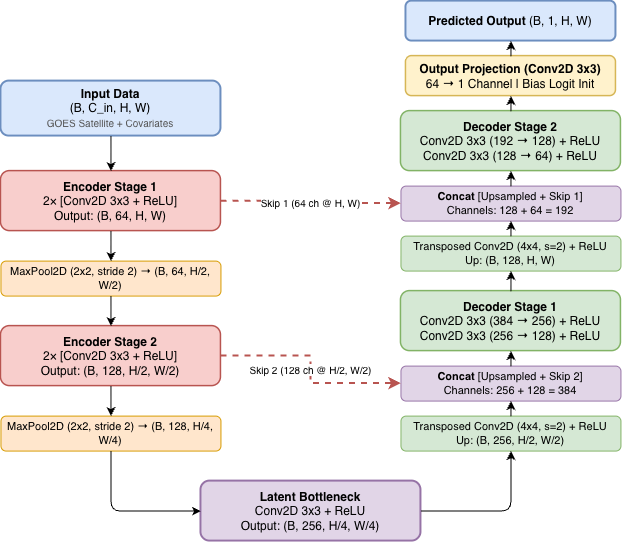

The diagram above was exported from draw.io. Its source (the exported page's mxGraphModel, read from the mxfile embedded in the PNG):
<mxGraphModel dx="918" dy="1699" grid="1" gridSize="10" guides="1" tooltips="1" connect="1" arrows="1" fold="1" page="1" pageScale="1" pageWidth="827" pageHeight="1169" background="#ffffff" math="0" shadow="0">
  <root>
    <mxCell id="0" />
    <mxCell id="1" parent="0" />
    <mxCell id="input" parent="1" style="rounded=1;whiteSpace=wrap;html=1;fillColor=#dae8fc;strokeColor=#6c8ebf;strokeWidth=2;align=center;verticalAlign=middle;" value="&lt;b&gt;Input Data&lt;/b&gt;&lt;br&gt;(B, C_in, H, W)&lt;br&gt;&lt;font size=&quot;1&quot; color=&quot;#555555&quot;&gt;GOES Satellite + Covariates&lt;/font&gt;" vertex="1">
      <mxGeometry height="55" width="220" x="60" y="70" as="geometry" />
    </mxCell>
    <mxCell id="enc_b1" parent="1" style="rounded=1;whiteSpace=wrap;html=1;fillColor=#f8cecc;strokeColor=#b85450;strokeWidth=1.5;align=center;verticalAlign=middle;" value="&lt;b&gt;Encoder Stage 1&lt;/b&gt;&lt;br&gt;2× [Conv2D 3x3 + ReLU]&lt;br&gt;Output: (B, 64, H, W)" vertex="1">
      <mxGeometry height="60" width="220" x="60" y="160" as="geometry" />
    </mxCell>
    <mxCell id="pool1" parent="1" style="rounded=1;whiteSpace=wrap;html=1;fillColor=#ffe6cc;strokeColor=#d79b00;fontSize=11;align=center;verticalAlign=middle;" value="MaxPool2D (2x2, stride 2) &amp;rarr; (B, 64, H/2, W/2)" vertex="1">
      <mxGeometry height="35" width="220" x="60" y="250" as="geometry" />
    </mxCell>
    <mxCell id="enc_b2" parent="1" style="rounded=1;whiteSpace=wrap;html=1;fillColor=#f8cecc;strokeColor=#b85450;strokeWidth=1.5;align=center;verticalAlign=middle;" value="&lt;b&gt;Encoder Stage 2&lt;/b&gt;&lt;br&gt;2× [Conv2D 3x3 + ReLU]&lt;br&gt;Output: (B, 128, H/2, W/2)" vertex="1">
      <mxGeometry height="60" width="220" x="60" y="315" as="geometry" />
    </mxCell>
    <mxCell id="pool2" parent="1" style="rounded=1;whiteSpace=wrap;html=1;fillColor=#ffe6cc;strokeColor=#d79b00;fontSize=11;align=center;verticalAlign=middle;" value="MaxPool2D (2x2, stride 2) &amp;rarr; (B, 128, H/4, W/4)" vertex="1">
      <mxGeometry height="35" width="220" x="60" y="405" as="geometry" />
    </mxCell>
    <mxCell id="latent" parent="1" style="rounded=1;whiteSpace=wrap;html=1;fillColor=#e1d5e7;strokeColor=#9673a6;strokeWidth=2;align=center;verticalAlign=middle;" value="&lt;b&gt;Latent Bottleneck&lt;/b&gt;&lt;br&gt;Conv2D 3x3 + ReLU&lt;br&gt;Output: (B, 256, H/4, W/4)" vertex="1">
      <mxGeometry height="60" width="220" x="260" y="470" as="geometry" />
    </mxCell>
    <mxCell id="tconv1" parent="1" style="rounded=1;whiteSpace=wrap;html=1;fillColor=#d5e8d4;strokeColor=#82b366;fontSize=11;align=center;verticalAlign=middle;" value="Transposed Conv2D (4x4, s=2) + ReLU&lt;br&gt;Up: (B, 256, H/2, W/2)" vertex="1">
      <mxGeometry height="35" width="220" x="460" y="405" as="geometry" />
    </mxCell>
    <mxCell id="cat1" parent="1" style="rounded=1;whiteSpace=wrap;html=1;fillColor=#e1d5e7;strokeColor=#9673a6;fontSize=11;align=center;verticalAlign=middle;" value="&lt;b&gt;Concat&lt;/b&gt; [Upsampled + Skip 2]&lt;br&gt;Channels: 256 + 128 = 384" vertex="1">
      <mxGeometry height="35" width="220" x="460" y="355" as="geometry" />
    </mxCell>
    <mxCell id="dec_b1" parent="1" style="rounded=1;whiteSpace=wrap;html=1;fillColor=#d5e8d4;strokeColor=#82b366;strokeWidth=1.5;align=center;verticalAlign=middle;" value="&lt;b&gt;Decoder Stage 1&lt;/b&gt;&lt;br&gt;Conv2D 3x3 (384 &amp;rarr; 256) + ReLU&lt;br&gt;Conv2D 3x3 (256 &amp;rarr; 128) + ReLU" vertex="1">
      <mxGeometry height="60" width="220" x="460" y="280" as="geometry" />
    </mxCell>
    <mxCell id="tconv2" parent="1" style="rounded=1;whiteSpace=wrap;html=1;fillColor=#d5e8d4;strokeColor=#82b366;fontSize=11;align=center;verticalAlign=middle;" value="Transposed Conv2D (4x4, s=2) + ReLU&lt;br&gt;Up: (B, 128, H, W)" vertex="1">
      <mxGeometry height="35" width="220" x="460" y="225" as="geometry" />
    </mxCell>
    <mxCell id="cat2" parent="1" style="rounded=1;whiteSpace=wrap;html=1;fillColor=#e1d5e7;strokeColor=#9673a6;fontSize=11;align=center;verticalAlign=middle;" value="&lt;b&gt;Concat&lt;/b&gt; [Upsampled + Skip 1]&lt;br&gt;Channels: 128 + 64 = 192" vertex="1">
      <mxGeometry height="35" width="220" x="460" y="175" as="geometry" />
    </mxCell>
    <mxCell id="dec_b2" parent="1" style="rounded=1;whiteSpace=wrap;html=1;fillColor=#d5e8d4;strokeColor=#82b366;strokeWidth=1.5;align=center;verticalAlign=middle;" value="&lt;b&gt;Decoder Stage 2&lt;/b&gt;&lt;br&gt;Conv2D 3x3 (192 &amp;rarr; 128) + ReLU&lt;br&gt;Conv2D 3x3 (128 &amp;rarr; 64) + ReLU" vertex="1">
      <mxGeometry height="60" width="220" x="460" y="100" as="geometry" />
    </mxCell>
    <mxCell id="final_conv" parent="1" style="rounded=1;whiteSpace=wrap;html=1;fillColor=#fff2cc;strokeColor=#d6b656;strokeWidth=1.5;align=center;verticalAlign=middle;" value="&lt;b&gt;Output Projection (Conv2D 3x3)&lt;/b&gt;&lt;br&gt;64 &amp;rarr; 1 Channel | Bias Logit Init" vertex="1">
      <mxGeometry height="40" width="210" x="465" y="45" as="geometry" />
    </mxCell>
    <mxCell id="output" parent="1" style="rounded=1;whiteSpace=wrap;html=1;fillColor=#dae8fc;strokeColor=#6c8ebf;strokeWidth=2;align=center;verticalAlign=middle;" value="&lt;b&gt;Predicted Output&lt;/b&gt; (B, 1, H, W)" vertex="1">
      <mxGeometry height="40" width="210" x="465" y="-10" as="geometry" />
    </mxCell>
    <mxCell id="e1" edge="1" parent="1" source="input" target="enc_b1">
      <mxGeometry relative="1" as="geometry" />
    </mxCell>
    <mxCell id="e2" edge="1" parent="1" source="enc_b1" target="pool1">
      <mxGeometry relative="1" as="geometry" />
    </mxCell>
    <mxCell id="e3" edge="1" parent="1" source="pool1" target="enc_b2">
      <mxGeometry relative="1" as="geometry" />
    </mxCell>
    <mxCell id="e4" edge="1" parent="1" source="enc_b2" target="pool2">
      <mxGeometry relative="1" as="geometry" />
    </mxCell>
    <mxCell id="e5" edge="1" parent="1" source="pool2" target="latent">
      <mxGeometry relative="1" as="geometry">
        <Array as="points">
          <mxPoint x="170" y="500" />
        </Array>
      </mxGeometry>
    </mxCell>
    <mxCell id="e6" edge="1" parent="1" source="latent" style="exitX=1;exitY=0.5;exitDx=0;exitDy=0;" target="tconv1">
      <mxGeometry relative="1" as="geometry">
        <Array as="points">
          <mxPoint x="570" y="500" />
        </Array>
        <mxPoint x="450" y="500" as="sourcePoint" />
      </mxGeometry>
    </mxCell>
    <mxCell id="e7" edge="1" parent="1" source="tconv1" target="cat1">
      <mxGeometry relative="1" as="geometry" />
    </mxCell>
    <mxCell id="e8" edge="1" parent="1" source="cat1" target="dec_b1">
      <mxGeometry relative="1" as="geometry" />
    </mxCell>
    <mxCell id="e9" edge="1" parent="1" source="dec_b1" target="tconv2">
      <mxGeometry relative="1" as="geometry" />
    </mxCell>
    <mxCell id="e10" edge="1" parent="1" source="tconv2" target="cat2">
      <mxGeometry relative="1" as="geometry" />
    </mxCell>
    <mxCell id="e11" edge="1" parent="1" source="cat2" target="dec_b2">
      <mxGeometry relative="1" as="geometry" />
    </mxCell>
    <mxCell id="e12" edge="1" parent="1" source="dec_b2" target="final_conv">
      <mxGeometry relative="1" as="geometry" />
    </mxCell>
    <mxCell id="e13" edge="1" parent="1" source="final_conv" target="output">
      <mxGeometry relative="1" as="geometry" />
    </mxCell>
    <mxCell id="skip1" edge="1" parent="1" source="enc_b1" style="edgeStyle=orthogonalEdgeStyle;rounded=0;orthogonalLoop=1;jettySize=auto;html=1;strokeColor=#b85450;strokeWidth=2;dashed=1;fontSize=10;" target="cat2" value="Skip 1 (64 ch @ H, W)">
      <mxGeometry relative="1" as="geometry" />
    </mxCell>
    <mxCell id="skip2" edge="1" parent="1" source="enc_b2" style="edgeStyle=orthogonalEdgeStyle;rounded=0;orthogonalLoop=1;jettySize=auto;html=1;strokeColor=#b85450;strokeWidth=2;dashed=1;fontSize=10;" target="cat1" value="Skip 2 (128 ch @ H/2, W/2)">
      <mxGeometry relative="1" as="geometry" />
    </mxCell>
  </root>
</mxGraphModel>